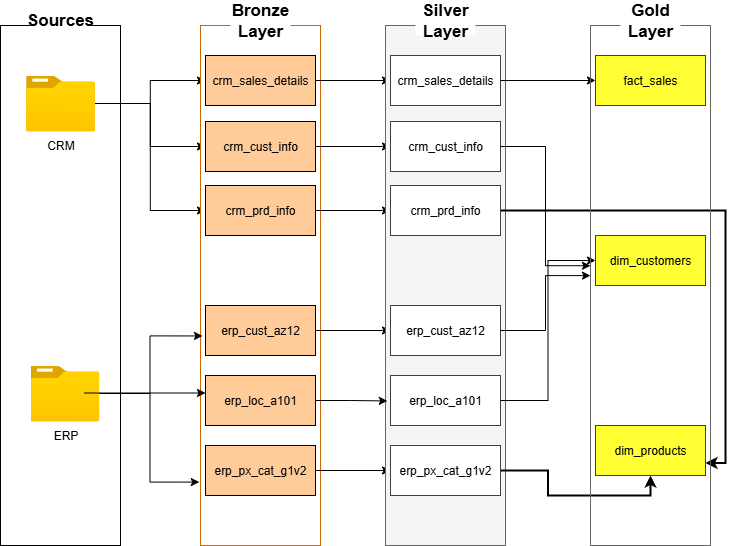

The diagram above was exported from draw.io. Its source (the exported page's mxGraphModel, read from the mxfile embedded in the PNG):
<mxGraphModel dx="1042" dy="626" grid="1" gridSize="10" guides="1" tooltips="1" connect="1" arrows="1" fold="1" page="1" pageScale="1" pageWidth="850" pageHeight="1100" math="0" shadow="0">
  <root>
    <mxCell id="0" />
    <mxCell id="1" parent="0" />
    <mxCell id="8kn4S1IZnaNUSs_3EjvE-1" value="" style="rounded=0;whiteSpace=wrap;html=1;" vertex="1" parent="1">
      <mxGeometry x="40" y="100" width="120" height="520" as="geometry" />
    </mxCell>
    <mxCell id="8kn4S1IZnaNUSs_3EjvE-16" style="edgeStyle=orthogonalEdgeStyle;rounded=0;orthogonalLoop=1;jettySize=auto;html=1;entryX=0;entryY=0.5;entryDx=0;entryDy=0;" edge="1" parent="1" source="8kn4S1IZnaNUSs_3EjvE-2" target="8kn4S1IZnaNUSs_3EjvE-8">
      <mxGeometry relative="1" as="geometry" />
    </mxCell>
    <mxCell id="8kn4S1IZnaNUSs_3EjvE-17" style="edgeStyle=orthogonalEdgeStyle;rounded=0;orthogonalLoop=1;jettySize=auto;html=1;entryX=0;entryY=0.5;entryDx=0;entryDy=0;" edge="1" parent="1" source="8kn4S1IZnaNUSs_3EjvE-2" target="8kn4S1IZnaNUSs_3EjvE-9">
      <mxGeometry relative="1" as="geometry" />
    </mxCell>
    <mxCell id="8kn4S1IZnaNUSs_3EjvE-18" style="edgeStyle=orthogonalEdgeStyle;rounded=0;orthogonalLoop=1;jettySize=auto;html=1;entryX=0;entryY=0.5;entryDx=0;entryDy=0;" edge="1" parent="1" source="8kn4S1IZnaNUSs_3EjvE-2" target="8kn4S1IZnaNUSs_3EjvE-10">
      <mxGeometry relative="1" as="geometry" />
    </mxCell>
    <mxCell id="8kn4S1IZnaNUSs_3EjvE-2" value="CRM" style="image;aspect=fixed;html=1;points=[];align=center;fontSize=12;image=img/lib/azure2/general/Folder_Blank.svg;" vertex="1" parent="1">
      <mxGeometry x="65.5" y="150" width="69" height="56.00000000000001" as="geometry" />
    </mxCell>
    <mxCell id="8kn4S1IZnaNUSs_3EjvE-3" value="ERP" style="image;aspect=fixed;html=1;points=[];align=center;fontSize=12;image=img/lib/azure2/general/Folder_Blank.svg;" vertex="1" parent="1">
      <mxGeometry x="70" y="440" width="69" height="56.00000000000001" as="geometry" />
    </mxCell>
    <mxCell id="8kn4S1IZnaNUSs_3EjvE-4" value="Sources" style="rounded=0;whiteSpace=wrap;html=1;strokeColor=none;fontSize=17;fontStyle=1" vertex="1" parent="1">
      <mxGeometry x="70" y="80" width="60" height="30" as="geometry" />
    </mxCell>
    <mxCell id="8kn4S1IZnaNUSs_3EjvE-6" value="" style="rounded=0;whiteSpace=wrap;html=1;strokeColor=#CC6600;" vertex="1" parent="1">
      <mxGeometry x="240" y="100" width="120" height="520" as="geometry" />
    </mxCell>
    <mxCell id="8kn4S1IZnaNUSs_3EjvE-7" value="Bronze Layer" style="rounded=0;whiteSpace=wrap;html=1;strokeColor=none;fontSize=17;fontStyle=1" vertex="1" parent="1">
      <mxGeometry x="270" y="80" width="60" height="30" as="geometry" />
    </mxCell>
    <mxCell id="8kn4S1IZnaNUSs_3EjvE-30" style="edgeStyle=orthogonalEdgeStyle;rounded=0;orthogonalLoop=1;jettySize=auto;html=1;exitX=1;exitY=0.5;exitDx=0;exitDy=0;" edge="1" parent="1" source="8kn4S1IZnaNUSs_3EjvE-8" target="8kn4S1IZnaNUSs_3EjvE-24">
      <mxGeometry relative="1" as="geometry" />
    </mxCell>
    <mxCell id="8kn4S1IZnaNUSs_3EjvE-8" value="crm_sales_details" style="rounded=0;whiteSpace=wrap;html=1;fillColor=#FFCC99;" vertex="1" parent="1">
      <mxGeometry x="245" y="130" width="110" height="50" as="geometry" />
    </mxCell>
    <mxCell id="8kn4S1IZnaNUSs_3EjvE-31" style="edgeStyle=orthogonalEdgeStyle;rounded=0;orthogonalLoop=1;jettySize=auto;html=1;" edge="1" parent="1" source="8kn4S1IZnaNUSs_3EjvE-9" target="8kn4S1IZnaNUSs_3EjvE-25">
      <mxGeometry relative="1" as="geometry" />
    </mxCell>
    <mxCell id="8kn4S1IZnaNUSs_3EjvE-9" value="crm_cust_info" style="rounded=0;whiteSpace=wrap;html=1;fillColor=#FFCC99;" vertex="1" parent="1">
      <mxGeometry x="245" y="196" width="110" height="50" as="geometry" />
    </mxCell>
    <mxCell id="8kn4S1IZnaNUSs_3EjvE-32" style="edgeStyle=orthogonalEdgeStyle;rounded=0;orthogonalLoop=1;jettySize=auto;html=1;entryX=0;entryY=0.5;entryDx=0;entryDy=0;" edge="1" parent="1" source="8kn4S1IZnaNUSs_3EjvE-10" target="8kn4S1IZnaNUSs_3EjvE-26">
      <mxGeometry relative="1" as="geometry" />
    </mxCell>
    <mxCell id="8kn4S1IZnaNUSs_3EjvE-10" value="crm_prd_info" style="rounded=0;whiteSpace=wrap;html=1;fillColor=#FFCC99;" vertex="1" parent="1">
      <mxGeometry x="245" y="260" width="110" height="50" as="geometry" />
    </mxCell>
    <mxCell id="8kn4S1IZnaNUSs_3EjvE-33" style="edgeStyle=orthogonalEdgeStyle;rounded=0;orthogonalLoop=1;jettySize=auto;html=1;entryX=0;entryY=0.5;entryDx=0;entryDy=0;" edge="1" parent="1" source="8kn4S1IZnaNUSs_3EjvE-11" target="8kn4S1IZnaNUSs_3EjvE-27">
      <mxGeometry relative="1" as="geometry" />
    </mxCell>
    <mxCell id="8kn4S1IZnaNUSs_3EjvE-11" value="erp_cust_az12" style="rounded=0;whiteSpace=wrap;html=1;fillColor=#FFCC99;" vertex="1" parent="1">
      <mxGeometry x="245" y="380" width="110" height="50" as="geometry" />
    </mxCell>
    <mxCell id="8kn4S1IZnaNUSs_3EjvE-12" value="erp_loc_a101" style="rounded=0;whiteSpace=wrap;html=1;fillColor=#FFCC99;" vertex="1" parent="1">
      <mxGeometry x="245" y="450" width="110" height="50" as="geometry" />
    </mxCell>
    <mxCell id="8kn4S1IZnaNUSs_3EjvE-36" style="edgeStyle=orthogonalEdgeStyle;rounded=0;orthogonalLoop=1;jettySize=auto;html=1;entryX=0;entryY=0.5;entryDx=0;entryDy=0;" edge="1" parent="1" source="8kn4S1IZnaNUSs_3EjvE-15" target="8kn4S1IZnaNUSs_3EjvE-29">
      <mxGeometry relative="1" as="geometry" />
    </mxCell>
    <mxCell id="8kn4S1IZnaNUSs_3EjvE-15" value="erp_px_cat_g1v2" style="rounded=0;whiteSpace=wrap;html=1;fillColor=#FFCC99;" vertex="1" parent="1">
      <mxGeometry x="245" y="520" width="110" height="50" as="geometry" />
    </mxCell>
    <mxCell id="8kn4S1IZnaNUSs_3EjvE-19" style="edgeStyle=orthogonalEdgeStyle;rounded=0;orthogonalLoop=1;jettySize=auto;html=1;entryX=0.017;entryY=0.597;entryDx=0;entryDy=0;entryPerimeter=0;" edge="1" parent="1" source="8kn4S1IZnaNUSs_3EjvE-3" target="8kn4S1IZnaNUSs_3EjvE-6">
      <mxGeometry relative="1" as="geometry" />
    </mxCell>
    <mxCell id="8kn4S1IZnaNUSs_3EjvE-20" style="edgeStyle=orthogonalEdgeStyle;rounded=0;orthogonalLoop=1;jettySize=auto;html=1;entryX=0.136;entryY=0.36;entryDx=0;entryDy=0;entryPerimeter=0;" edge="1" parent="1">
      <mxGeometry relative="1" as="geometry">
        <mxPoint x="124.03999999999999" y="467.5" as="sourcePoint" />
        <mxPoint x="245.00000000000003" y="467.5" as="targetPoint" />
      </mxGeometry>
    </mxCell>
    <mxCell id="8kn4S1IZnaNUSs_3EjvE-21" style="edgeStyle=orthogonalEdgeStyle;rounded=0;orthogonalLoop=1;jettySize=auto;html=1;entryX=-0.01;entryY=0.878;entryDx=0;entryDy=0;entryPerimeter=0;" edge="1" parent="1" source="8kn4S1IZnaNUSs_3EjvE-3" target="8kn4S1IZnaNUSs_3EjvE-6">
      <mxGeometry relative="1" as="geometry" />
    </mxCell>
    <mxCell id="8kn4S1IZnaNUSs_3EjvE-22" value="" style="rounded=0;whiteSpace=wrap;html=1;strokeColor=#666666;fillColor=#f5f5f5;fontColor=#333333;" vertex="1" parent="1">
      <mxGeometry x="425" y="100" width="120" height="520" as="geometry" />
    </mxCell>
    <mxCell id="8kn4S1IZnaNUSs_3EjvE-23" value="Silver Layer" style="rounded=0;whiteSpace=wrap;html=1;strokeColor=none;fontSize=17;fontStyle=1" vertex="1" parent="1">
      <mxGeometry x="455" y="80" width="60" height="30" as="geometry" />
    </mxCell>
    <mxCell id="8kn4S1IZnaNUSs_3EjvE-45" style="edgeStyle=orthogonalEdgeStyle;rounded=0;orthogonalLoop=1;jettySize=auto;html=1;exitX=1;exitY=0.5;exitDx=0;exitDy=0;entryX=0;entryY=0.5;entryDx=0;entryDy=0;" edge="1" parent="1" source="8kn4S1IZnaNUSs_3EjvE-24" target="8kn4S1IZnaNUSs_3EjvE-39">
      <mxGeometry relative="1" as="geometry" />
    </mxCell>
    <mxCell id="8kn4S1IZnaNUSs_3EjvE-24" value="crm_sales_details" style="rounded=0;whiteSpace=wrap;html=1;strokeColor=#404040;" vertex="1" parent="1">
      <mxGeometry x="430" y="130" width="110" height="50" as="geometry" />
    </mxCell>
    <mxCell id="8kn4S1IZnaNUSs_3EjvE-25" value="crm_cust_info" style="rounded=0;whiteSpace=wrap;html=1;strokeColor=#404040;" vertex="1" parent="1">
      <mxGeometry x="430" y="196" width="110" height="50" as="geometry" />
    </mxCell>
    <mxCell id="8kn4S1IZnaNUSs_3EjvE-53" style="edgeStyle=orthogonalEdgeStyle;rounded=0;orthogonalLoop=1;jettySize=auto;html=1;entryX=1;entryY=0.75;entryDx=0;entryDy=0;strokeWidth=2;" edge="1" parent="1" source="8kn4S1IZnaNUSs_3EjvE-26" target="8kn4S1IZnaNUSs_3EjvE-41">
      <mxGeometry relative="1" as="geometry" />
    </mxCell>
    <mxCell id="8kn4S1IZnaNUSs_3EjvE-26" value="crm_prd_info" style="rounded=0;whiteSpace=wrap;html=1;strokeColor=#404040;" vertex="1" parent="1">
      <mxGeometry x="430" y="260" width="110" height="50" as="geometry" />
    </mxCell>
    <mxCell id="8kn4S1IZnaNUSs_3EjvE-27" value="erp_cust_az12" style="rounded=0;whiteSpace=wrap;html=1;strokeColor=#404040;" vertex="1" parent="1">
      <mxGeometry x="430" y="380" width="110" height="50" as="geometry" />
    </mxCell>
    <mxCell id="8kn4S1IZnaNUSs_3EjvE-52" style="edgeStyle=orthogonalEdgeStyle;rounded=0;orthogonalLoop=1;jettySize=auto;html=1;entryX=0;entryY=0.5;entryDx=0;entryDy=0;" edge="1" parent="1" source="8kn4S1IZnaNUSs_3EjvE-28" target="8kn4S1IZnaNUSs_3EjvE-40">
      <mxGeometry relative="1" as="geometry" />
    </mxCell>
    <mxCell id="8kn4S1IZnaNUSs_3EjvE-28" value="erp_loc_a101" style="rounded=0;whiteSpace=wrap;html=1;strokeColor=#404040;" vertex="1" parent="1">
      <mxGeometry x="430" y="450" width="110" height="50" as="geometry" />
    </mxCell>
    <mxCell id="8kn4S1IZnaNUSs_3EjvE-54" style="edgeStyle=orthogonalEdgeStyle;rounded=0;orthogonalLoop=1;jettySize=auto;html=1;entryX=0.5;entryY=1;entryDx=0;entryDy=0;strokeWidth=2;" edge="1" parent="1" source="8kn4S1IZnaNUSs_3EjvE-29" target="8kn4S1IZnaNUSs_3EjvE-41">
      <mxGeometry relative="1" as="geometry" />
    </mxCell>
    <mxCell id="8kn4S1IZnaNUSs_3EjvE-29" value="erp_px_cat_g1v2" style="rounded=0;whiteSpace=wrap;html=1;strokeColor=#404040;" vertex="1" parent="1">
      <mxGeometry x="430" y="520" width="110" height="50" as="geometry" />
    </mxCell>
    <mxCell id="8kn4S1IZnaNUSs_3EjvE-35" style="edgeStyle=orthogonalEdgeStyle;rounded=0;orthogonalLoop=1;jettySize=auto;html=1;entryX=0.015;entryY=0.722;entryDx=0;entryDy=0;entryPerimeter=0;" edge="1" parent="1" source="8kn4S1IZnaNUSs_3EjvE-12" target="8kn4S1IZnaNUSs_3EjvE-22">
      <mxGeometry relative="1" as="geometry" />
    </mxCell>
    <mxCell id="8kn4S1IZnaNUSs_3EjvE-37" value="" style="rounded=0;whiteSpace=wrap;html=1;strokeColor=#666666;fillColor=none;fontColor=#333333;" vertex="1" parent="1">
      <mxGeometry x="630" y="100" width="120" height="520" as="geometry" />
    </mxCell>
    <mxCell id="8kn4S1IZnaNUSs_3EjvE-38" value="Gold Layer" style="rounded=0;whiteSpace=wrap;html=1;strokeColor=none;fontSize=17;fontStyle=1" vertex="1" parent="1">
      <mxGeometry x="660" y="80" width="60" height="30" as="geometry" />
    </mxCell>
    <mxCell id="8kn4S1IZnaNUSs_3EjvE-39" value="fact_sales" style="rounded=0;whiteSpace=wrap;html=1;strokeColor=#404040;fillColor=#FFFF33;" vertex="1" parent="1">
      <mxGeometry x="635" y="130" width="110" height="50" as="geometry" />
    </mxCell>
    <mxCell id="8kn4S1IZnaNUSs_3EjvE-40" value="dim_customers" style="rounded=0;whiteSpace=wrap;html=1;strokeColor=#404040;fillColor=#FFFF33;" vertex="1" parent="1">
      <mxGeometry x="635" y="310" width="110" height="50" as="geometry" />
    </mxCell>
    <mxCell id="8kn4S1IZnaNUSs_3EjvE-41" value="dim_products" style="rounded=0;whiteSpace=wrap;html=1;strokeColor=#404040;fillColor=#FFFF33;" vertex="1" parent="1">
      <mxGeometry x="635" y="500" width="110" height="50" as="geometry" />
    </mxCell>
    <mxCell id="8kn4S1IZnaNUSs_3EjvE-46" style="edgeStyle=orthogonalEdgeStyle;rounded=0;orthogonalLoop=1;jettySize=auto;html=1;entryX=0;entryY=0.462;entryDx=0;entryDy=0;entryPerimeter=0;" edge="1" parent="1" source="8kn4S1IZnaNUSs_3EjvE-25" target="8kn4S1IZnaNUSs_3EjvE-37">
      <mxGeometry relative="1" as="geometry" />
    </mxCell>
    <mxCell id="8kn4S1IZnaNUSs_3EjvE-51" style="edgeStyle=orthogonalEdgeStyle;rounded=0;orthogonalLoop=1;jettySize=auto;html=1;entryX=0;entryY=0.481;entryDx=0;entryDy=0;entryPerimeter=0;" edge="1" parent="1" source="8kn4S1IZnaNUSs_3EjvE-27" target="8kn4S1IZnaNUSs_3EjvE-37">
      <mxGeometry relative="1" as="geometry" />
    </mxCell>
  </root>
</mxGraphModel>